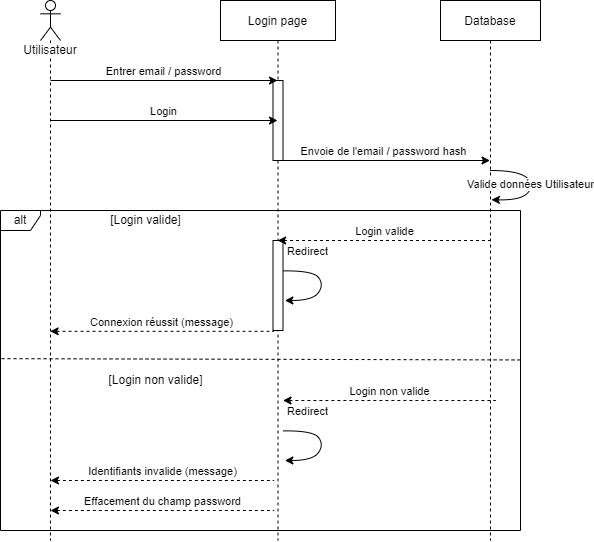

The diagram above was exported from draw.io. Its source (the exported page's mxGraphModel, read from the mxfile embedded in the PNG):
<mxGraphModel dx="1114" dy="452" grid="1" gridSize="10" guides="1" tooltips="1" connect="1" arrows="1" fold="1" page="1" pageScale="1" pageWidth="850" pageHeight="1100" math="0" shadow="0">
  <root>
    <mxCell id="0" />
    <mxCell id="1" parent="0" />
    <mxCell id="E5ol-iJEVNm1mvob5SmV-3" value="Login page" style="shape=umlLifeline;perimeter=lifelinePerimeter;container=1;collapsible=0;recursiveResize=0;rounded=0;shadow=0;strokeWidth=1;" parent="1" vertex="1">
      <mxGeometry x="220" y="80" width="115" height="540" as="geometry" />
    </mxCell>
    <mxCell id="E5ol-iJEVNm1mvob5SmV-4" value="" style="points=[];perimeter=orthogonalPerimeter;rounded=0;shadow=0;strokeWidth=1;" parent="E5ol-iJEVNm1mvob5SmV-3" vertex="1">
      <mxGeometry x="52.5" y="80" width="10" height="80" as="geometry" />
    </mxCell>
    <mxCell id="pe-_lfKDnjAAdqRKlTJw-6" value="Envoie de l'email / password hash" style="endArrow=classic;html=1;rounded=0;verticalAlign=bottom;" parent="E5ol-iJEVNm1mvob5SmV-3" target="pe-_lfKDnjAAdqRKlTJw-1" edge="1">
      <mxGeometry width="50" height="50" relative="1" as="geometry">
        <mxPoint x="55" y="160" as="sourcePoint" />
        <mxPoint x="165.00000000000023" y="160" as="targetPoint" />
      </mxGeometry>
    </mxCell>
    <mxCell id="pe-_lfKDnjAAdqRKlTJw-18" value="Redirect" style="curved=1;endArrow=classic;html=1;rounded=0;exitX=0.5;exitY=0.213;exitDx=0;exitDy=0;exitPerimeter=0;entryX=0.519;entryY=0.25;entryDx=0;entryDy=0;entryPerimeter=0;verticalAlign=bottom;" parent="E5ol-iJEVNm1mvob5SmV-3" edge="1">
      <mxGeometry x="-0.4726" y="10" width="50" height="50" relative="1" as="geometry">
        <mxPoint x="62.5" y="270.4" as="sourcePoint" />
        <mxPoint x="64.39999999999986" y="300" as="targetPoint" />
        <Array as="points">
          <mxPoint x="92.5" y="270" />
          <mxPoint x="103.5" y="284" />
          <mxPoint x="92.5" y="300" />
        </Array>
        <mxPoint as="offset" />
      </mxGeometry>
    </mxCell>
    <mxCell id="pe-_lfKDnjAAdqRKlTJw-22" value="" style="points=[];perimeter=orthogonalPerimeter;rounded=0;shadow=0;strokeWidth=1;" parent="E5ol-iJEVNm1mvob5SmV-3" vertex="1">
      <mxGeometry x="52.5" y="240" width="10" height="90" as="geometry" />
    </mxCell>
    <mxCell id="pe-_lfKDnjAAdqRKlTJw-23" value="Redirect" style="curved=1;endArrow=classic;html=1;rounded=0;exitX=0.5;exitY=0.213;exitDx=0;exitDy=0;exitPerimeter=0;entryX=0.519;entryY=0.25;entryDx=0;entryDy=0;entryPerimeter=0;verticalAlign=bottom;" parent="E5ol-iJEVNm1mvob5SmV-3" edge="1">
      <mxGeometry x="-0.4726" y="10" width="50" height="50" relative="1" as="geometry">
        <mxPoint x="62.5" y="430.4" as="sourcePoint" />
        <mxPoint x="64.39999999999986" y="460" as="targetPoint" />
        <Array as="points">
          <mxPoint x="92.5" y="430" />
          <mxPoint x="103.5" y="444" />
          <mxPoint x="92.5" y="460" />
        </Array>
        <mxPoint as="offset" />
      </mxGeometry>
    </mxCell>
    <mxCell id="pe-_lfKDnjAAdqRKlTJw-24" value="Login non valide" style="endArrow=none;html=1;rounded=0;verticalAlign=bottom;startArrow=classic;startFill=1;endFill=0;dashed=1;" parent="E5ol-iJEVNm1mvob5SmV-3" edge="1">
      <mxGeometry width="50" height="50" relative="1" as="geometry">
        <mxPoint x="62.50034482758605" y="400" as="sourcePoint" />
        <mxPoint x="275.1900000000002" y="400" as="targetPoint" />
      </mxGeometry>
    </mxCell>
    <mxCell id="pe-_lfKDnjAAdqRKlTJw-1" value="Database" style="shape=umlLifeline;perimeter=lifelinePerimeter;container=1;collapsible=0;recursiveResize=0;rounded=0;shadow=0;strokeWidth=1;" parent="1" vertex="1">
      <mxGeometry x="440" y="80" width="100" height="540" as="geometry" />
    </mxCell>
    <mxCell id="pe-_lfKDnjAAdqRKlTJw-16" value="Login valide" style="endArrow=none;html=1;rounded=0;verticalAlign=bottom;startArrow=classic;startFill=1;endFill=0;dashed=1;" parent="pe-_lfKDnjAAdqRKlTJw-1" source="E5ol-iJEVNm1mvob5SmV-3" edge="1">
      <mxGeometry width="50" height="50" relative="1" as="geometry">
        <mxPoint x="-60" y="240" as="sourcePoint" />
        <mxPoint x="50.00000000000023" y="240" as="targetPoint" />
      </mxGeometry>
    </mxCell>
    <mxCell id="DgPTfrQgQ6h0oy5Ks4Vi-2" value="Valide données Utilisateur" style="curved=1;endArrow=classic;html=1;rounded=0;entryX=0.509;entryY=0.369;entryDx=0;entryDy=0;entryPerimeter=0;" edge="1" parent="pe-_lfKDnjAAdqRKlTJw-1" target="pe-_lfKDnjAAdqRKlTJw-1">
      <mxGeometry width="50" height="50" relative="1" as="geometry">
        <mxPoint x="50" y="170" as="sourcePoint" />
        <mxPoint x="50" y="190" as="targetPoint" />
        <Array as="points">
          <mxPoint x="90" y="170" />
          <mxPoint x="90" y="200" />
        </Array>
      </mxGeometry>
    </mxCell>
    <mxCell id="pe-_lfKDnjAAdqRKlTJw-4" value="Entrer email / password" style="endArrow=classic;html=1;rounded=0;verticalAlign=bottom;" parent="1" target="E5ol-iJEVNm1mvob5SmV-3" edge="1">
      <mxGeometry width="50" height="50" relative="1" as="geometry">
        <mxPoint x="50" y="160" as="sourcePoint" />
        <mxPoint x="160" y="160" as="targetPoint" />
      </mxGeometry>
    </mxCell>
    <mxCell id="pe-_lfKDnjAAdqRKlTJw-5" value="Login" style="endArrow=classic;html=1;rounded=0;verticalAlign=bottom;" parent="1" target="E5ol-iJEVNm1mvob5SmV-3" edge="1">
      <mxGeometry width="50" height="50" relative="1" as="geometry">
        <mxPoint x="49.999999999999886" y="200" as="sourcePoint" />
        <mxPoint x="229.5" y="200" as="targetPoint" />
      </mxGeometry>
    </mxCell>
    <mxCell id="pe-_lfKDnjAAdqRKlTJw-15" value="alt" style="shape=umlFrame;whiteSpace=wrap;html=1;width=40;height=20;" parent="1" vertex="1">
      <mxGeometry y="290" width="520" height="320" as="geometry" />
    </mxCell>
    <mxCell id="pe-_lfKDnjAAdqRKlTJw-20" value="Utilisateur" style="shape=umlLifeline;participant=umlActor;perimeter=lifelinePerimeter;whiteSpace=wrap;html=1;container=1;collapsible=0;recursiveResize=0;verticalAlign=top;spacingTop=36;outlineConnect=0;align=center;labelBackgroundColor=default;size=40;" parent="1" vertex="1">
      <mxGeometry x="40" y="80" width="20" height="540" as="geometry" />
    </mxCell>
    <mxCell id="pe-_lfKDnjAAdqRKlTJw-19" value="Connexion réussit (message)" style="endArrow=none;html=1;rounded=0;verticalAlign=bottom;startArrow=classic;startFill=1;endFill=0;dashed=1;entryX=0.091;entryY=1.009;entryDx=0;entryDy=0;entryPerimeter=0;" parent="1" source="pe-_lfKDnjAAdqRKlTJw-20" target="pe-_lfKDnjAAdqRKlTJw-22" edge="1">
      <mxGeometry width="50" height="50" relative="1" as="geometry">
        <mxPoint x="120" y="410" as="sourcePoint" />
        <mxPoint x="385.0000000000002" y="410" as="targetPoint" />
      </mxGeometry>
    </mxCell>
    <mxCell id="pe-_lfKDnjAAdqRKlTJw-25" value="Identifiants invalide (message)" style="endArrow=none;html=1;rounded=0;verticalAlign=bottom;startArrow=classic;startFill=1;endFill=0;dashed=1;entryX=0.091;entryY=1.009;entryDx=0;entryDy=0;entryPerimeter=0;" parent="1" edge="1">
      <mxGeometry width="50" height="50" relative="1" as="geometry">
        <mxPoint x="50.00034482758605" y="560" as="sourcePoint" />
        <mxPoint x="273.6000000000001" y="560" as="targetPoint" />
      </mxGeometry>
    </mxCell>
    <mxCell id="pe-_lfKDnjAAdqRKlTJw-26" value="Effacement du champ password" style="endArrow=none;html=1;rounded=0;verticalAlign=bottom;startArrow=classic;startFill=1;endFill=0;dashed=1;entryX=0.091;entryY=1.009;entryDx=0;entryDy=0;entryPerimeter=0;" parent="1" edge="1">
      <mxGeometry width="50" height="50" relative="1" as="geometry">
        <mxPoint x="50.000344827586105" y="590" as="sourcePoint" />
        <mxPoint x="273.60000000000014" y="590" as="targetPoint" />
      </mxGeometry>
    </mxCell>
    <mxCell id="pe-_lfKDnjAAdqRKlTJw-27" value="" style="endArrow=none;dashed=1;html=1;rounded=0;exitX=0.002;exitY=0.463;exitDx=0;exitDy=0;exitPerimeter=0;entryX=1.001;entryY=0.467;entryDx=0;entryDy=0;entryPerimeter=0;" parent="1" source="pe-_lfKDnjAAdqRKlTJw-15" target="pe-_lfKDnjAAdqRKlTJw-15" edge="1">
      <mxGeometry width="50" height="50" relative="1" as="geometry">
        <mxPoint x="550" y="420" as="sourcePoint" />
        <mxPoint x="650" y="420" as="targetPoint" />
      </mxGeometry>
    </mxCell>
    <mxCell id="pe-_lfKDnjAAdqRKlTJw-29" value="[Login valide]" style="text;html=1;align=center;verticalAlign=middle;resizable=0;points=[];autosize=1;strokeColor=none;fillColor=none;" parent="1" vertex="1">
      <mxGeometry x="100" y="290" width="90" height="20" as="geometry" />
    </mxCell>
    <mxCell id="pe-_lfKDnjAAdqRKlTJw-30" value="[Login non valide]" style="text;html=1;align=center;verticalAlign=middle;resizable=0;points=[];autosize=1;strokeColor=none;fillColor=none;" parent="1" vertex="1">
      <mxGeometry x="100" y="450" width="110" height="20" as="geometry" />
    </mxCell>
  </root>
</mxGraphModel>